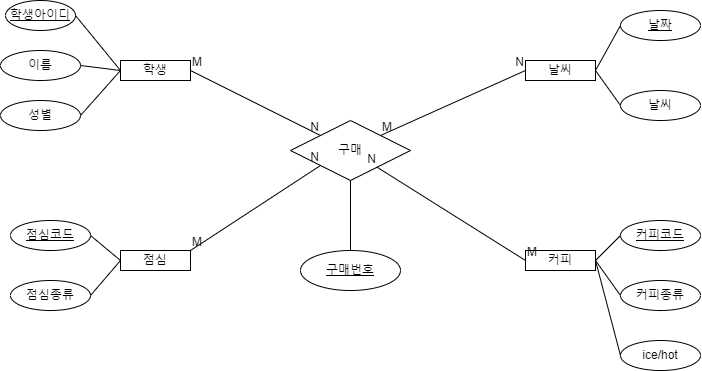

The diagram above was exported from draw.io. Its source (the exported page's mxGraphModel, read from the mxfile embedded in the PNG):
<mxGraphModel dx="550" dy="429" grid="1" gridSize="10" guides="1" tooltips="1" connect="1" arrows="1" fold="1" page="1" pageScale="1" pageWidth="827" pageHeight="1169" math="0" shadow="0">
  <root>
    <mxCell id="0" />
    <mxCell id="1" parent="0" />
    <mxCell id="kXxAgGotmD0C8xBCRyP_-1" value="학생" style="whiteSpace=wrap;html=1;align=center;" vertex="1" parent="1">
      <mxGeometry x="210" y="150" width="70" height="20" as="geometry" />
    </mxCell>
    <mxCell id="kXxAgGotmD0C8xBCRyP_-4" value="날씨" style="whiteSpace=wrap;html=1;align=center;" vertex="1" parent="1">
      <mxGeometry x="615" y="150" width="70" height="20" as="geometry" />
    </mxCell>
    <mxCell id="kXxAgGotmD0C8xBCRyP_-5" value="커피" style="whiteSpace=wrap;html=1;align=center;" vertex="1" parent="1">
      <mxGeometry x="615" y="340" width="70" height="20" as="geometry" />
    </mxCell>
    <mxCell id="kXxAgGotmD0C8xBCRyP_-6" value="점심" style="whiteSpace=wrap;html=1;align=center;" vertex="1" parent="1">
      <mxGeometry x="210" y="340" width="70" height="20" as="geometry" />
    </mxCell>
    <mxCell id="kXxAgGotmD0C8xBCRyP_-21" value="구매" style="shape=rhombus;perimeter=rhombusPerimeter;whiteSpace=wrap;html=1;align=center;" vertex="1" parent="1">
      <mxGeometry x="380" y="210" width="120" height="60" as="geometry" />
    </mxCell>
    <mxCell id="kXxAgGotmD0C8xBCRyP_-22" value="" style="endArrow=none;html=1;rounded=0;entryX=0;entryY=1;entryDx=0;entryDy=0;" edge="1" parent="1" target="kXxAgGotmD0C8xBCRyP_-21">
      <mxGeometry relative="1" as="geometry">
        <mxPoint x="280" y="340" as="sourcePoint" />
        <mxPoint x="440" y="340" as="targetPoint" />
      </mxGeometry>
    </mxCell>
    <mxCell id="kXxAgGotmD0C8xBCRyP_-23" value="M" style="resizable=0;html=1;whiteSpace=wrap;align=left;verticalAlign=bottom;" connectable="0" vertex="1" parent="kXxAgGotmD0C8xBCRyP_-22">
      <mxGeometry x="-1" relative="1" as="geometry" />
    </mxCell>
    <mxCell id="kXxAgGotmD0C8xBCRyP_-24" value="N" style="resizable=0;html=1;whiteSpace=wrap;align=right;verticalAlign=bottom;" connectable="0" vertex="1" parent="kXxAgGotmD0C8xBCRyP_-22">
      <mxGeometry x="1" relative="1" as="geometry" />
    </mxCell>
    <mxCell id="kXxAgGotmD0C8xBCRyP_-25" value="" style="endArrow=none;html=1;rounded=0;entryX=0;entryY=0;entryDx=0;entryDy=0;" edge="1" parent="1" target="kXxAgGotmD0C8xBCRyP_-21">
      <mxGeometry relative="1" as="geometry">
        <mxPoint x="280" y="160" as="sourcePoint" />
        <mxPoint x="414" y="80" as="targetPoint" />
      </mxGeometry>
    </mxCell>
    <mxCell id="kXxAgGotmD0C8xBCRyP_-26" value="M" style="resizable=0;html=1;whiteSpace=wrap;align=left;verticalAlign=bottom;" connectable="0" vertex="1" parent="kXxAgGotmD0C8xBCRyP_-25">
      <mxGeometry x="-1" relative="1" as="geometry" />
    </mxCell>
    <mxCell id="kXxAgGotmD0C8xBCRyP_-27" value="N" style="resizable=0;html=1;whiteSpace=wrap;align=right;verticalAlign=bottom;" connectable="0" vertex="1" parent="kXxAgGotmD0C8xBCRyP_-25">
      <mxGeometry x="1" relative="1" as="geometry" />
    </mxCell>
    <mxCell id="kXxAgGotmD0C8xBCRyP_-28" value="" style="endArrow=none;html=1;rounded=0;exitX=0;exitY=0.5;exitDx=0;exitDy=0;" edge="1" parent="1" source="kXxAgGotmD0C8xBCRyP_-5" target="kXxAgGotmD0C8xBCRyP_-21">
      <mxGeometry relative="1" as="geometry">
        <mxPoint x="555" y="340" as="sourcePoint" />
        <mxPoint x="685" y="255" as="targetPoint" />
      </mxGeometry>
    </mxCell>
    <mxCell id="kXxAgGotmD0C8xBCRyP_-29" value="M" style="resizable=0;html=1;whiteSpace=wrap;align=left;verticalAlign=bottom;" connectable="0" vertex="1" parent="kXxAgGotmD0C8xBCRyP_-28">
      <mxGeometry x="-1" relative="1" as="geometry" />
    </mxCell>
    <mxCell id="kXxAgGotmD0C8xBCRyP_-30" value="N" style="resizable=0;html=1;whiteSpace=wrap;align=right;verticalAlign=bottom;" connectable="0" vertex="1" parent="kXxAgGotmD0C8xBCRyP_-28">
      <mxGeometry x="1" relative="1" as="geometry" />
    </mxCell>
    <mxCell id="kXxAgGotmD0C8xBCRyP_-31" value="" style="endArrow=none;html=1;rounded=0;entryX=0;entryY=0.5;entryDx=0;entryDy=0;exitX=1;exitY=0;exitDx=0;exitDy=0;" edge="1" parent="1" source="kXxAgGotmD0C8xBCRyP_-21" target="kXxAgGotmD0C8xBCRyP_-4">
      <mxGeometry relative="1" as="geometry">
        <mxPoint x="470" y="210" as="sourcePoint" />
        <mxPoint x="600" y="125" as="targetPoint" />
      </mxGeometry>
    </mxCell>
    <mxCell id="kXxAgGotmD0C8xBCRyP_-32" value="M" style="resizable=0;html=1;whiteSpace=wrap;align=left;verticalAlign=bottom;" connectable="0" vertex="1" parent="kXxAgGotmD0C8xBCRyP_-31">
      <mxGeometry x="-1" relative="1" as="geometry" />
    </mxCell>
    <mxCell id="kXxAgGotmD0C8xBCRyP_-33" value="N" style="resizable=0;html=1;whiteSpace=wrap;align=right;verticalAlign=bottom;" connectable="0" vertex="1" parent="kXxAgGotmD0C8xBCRyP_-31">
      <mxGeometry x="1" relative="1" as="geometry" />
    </mxCell>
    <mxCell id="kXxAgGotmD0C8xBCRyP_-35" value="이름" style="ellipse;whiteSpace=wrap;html=1;align=center;direction=west;" vertex="1" parent="1">
      <mxGeometry x="90" y="140" width="80" height="30" as="geometry" />
    </mxCell>
    <mxCell id="kXxAgGotmD0C8xBCRyP_-36" value="성별" style="ellipse;whiteSpace=wrap;html=1;align=center;direction=west;" vertex="1" parent="1">
      <mxGeometry x="90" y="190" width="80" height="30" as="geometry" />
    </mxCell>
    <mxCell id="kXxAgGotmD0C8xBCRyP_-38" value="학생아이디" style="ellipse;whiteSpace=wrap;html=1;align=center;fontStyle=4;" vertex="1" parent="1">
      <mxGeometry x="95" y="90" width="70" height="30" as="geometry" />
    </mxCell>
    <mxCell id="kXxAgGotmD0C8xBCRyP_-39" value="" style="endArrow=none;html=1;rounded=0;exitX=1;exitY=0.5;exitDx=0;exitDy=0;entryX=0;entryY=0.5;entryDx=0;entryDy=0;" edge="1" parent="1" source="kXxAgGotmD0C8xBCRyP_-38" target="kXxAgGotmD0C8xBCRyP_-1">
      <mxGeometry relative="1" as="geometry">
        <mxPoint x="220" y="190" as="sourcePoint" />
        <mxPoint x="380" y="190" as="targetPoint" />
      </mxGeometry>
    </mxCell>
    <mxCell id="kXxAgGotmD0C8xBCRyP_-40" value="" style="endArrow=none;html=1;rounded=0;exitX=0;exitY=0.5;exitDx=0;exitDy=0;entryX=0;entryY=0.5;entryDx=0;entryDy=0;" edge="1" parent="1" source="kXxAgGotmD0C8xBCRyP_-1" target="kXxAgGotmD0C8xBCRyP_-35">
      <mxGeometry relative="1" as="geometry">
        <mxPoint x="175" y="115" as="sourcePoint" />
        <mxPoint x="220" y="170" as="targetPoint" />
      </mxGeometry>
    </mxCell>
    <mxCell id="kXxAgGotmD0C8xBCRyP_-41" value="" style="endArrow=none;html=1;rounded=0;exitX=0;exitY=0.5;exitDx=0;exitDy=0;entryX=0;entryY=0.5;entryDx=0;entryDy=0;" edge="1" parent="1" source="kXxAgGotmD0C8xBCRyP_-36" target="kXxAgGotmD0C8xBCRyP_-1">
      <mxGeometry relative="1" as="geometry">
        <mxPoint x="185" y="125" as="sourcePoint" />
        <mxPoint x="230" y="180" as="targetPoint" />
      </mxGeometry>
    </mxCell>
    <mxCell id="kXxAgGotmD0C8xBCRyP_-42" value="점심코드" style="ellipse;whiteSpace=wrap;html=1;align=center;fontStyle=4;" vertex="1" parent="1">
      <mxGeometry x="100" y="310" width="80" height="30" as="geometry" />
    </mxCell>
    <mxCell id="kXxAgGotmD0C8xBCRyP_-43" value="점심종류" style="ellipse;whiteSpace=wrap;html=1;align=center;direction=west;" vertex="1" parent="1">
      <mxGeometry x="100" y="370" width="80" height="30" as="geometry" />
    </mxCell>
    <mxCell id="kXxAgGotmD0C8xBCRyP_-45" value="" style="endArrow=none;html=1;rounded=0;entryX=0;entryY=0.5;entryDx=0;entryDy=0;exitX=1;exitY=0.5;exitDx=0;exitDy=0;" edge="1" parent="1" source="kXxAgGotmD0C8xBCRyP_-42" target="kXxAgGotmD0C8xBCRyP_-6">
      <mxGeometry relative="1" as="geometry">
        <mxPoint x="110" y="300" as="sourcePoint" />
        <mxPoint x="270" y="300" as="targetPoint" />
      </mxGeometry>
    </mxCell>
    <mxCell id="kXxAgGotmD0C8xBCRyP_-46" value="" style="endArrow=none;html=1;rounded=0;entryX=0;entryY=0.5;entryDx=0;entryDy=0;exitX=0;exitY=0.5;exitDx=0;exitDy=0;" edge="1" parent="1" source="kXxAgGotmD0C8xBCRyP_-6" target="kXxAgGotmD0C8xBCRyP_-43">
      <mxGeometry relative="1" as="geometry">
        <mxPoint x="190" y="335" as="sourcePoint" />
        <mxPoint x="220" y="360" as="targetPoint" />
      </mxGeometry>
    </mxCell>
    <mxCell id="kXxAgGotmD0C8xBCRyP_-47" value="날짜" style="ellipse;whiteSpace=wrap;html=1;align=center;fontStyle=4;" vertex="1" parent="1">
      <mxGeometry x="710" y="100" width="80" height="30" as="geometry" />
    </mxCell>
    <mxCell id="kXxAgGotmD0C8xBCRyP_-48" value="날씨" style="ellipse;whiteSpace=wrap;html=1;align=center;" vertex="1" parent="1">
      <mxGeometry x="710" y="180" width="80" height="30" as="geometry" />
    </mxCell>
    <mxCell id="kXxAgGotmD0C8xBCRyP_-49" value="" style="endArrow=none;html=1;rounded=0;exitX=1;exitY=0.5;exitDx=0;exitDy=0;entryX=0;entryY=0.5;entryDx=0;entryDy=0;" edge="1" parent="1" source="kXxAgGotmD0C8xBCRyP_-4" target="kXxAgGotmD0C8xBCRyP_-48">
      <mxGeometry relative="1" as="geometry">
        <mxPoint x="660" y="170" as="sourcePoint" />
        <mxPoint x="820" y="170" as="targetPoint" />
      </mxGeometry>
    </mxCell>
    <mxCell id="kXxAgGotmD0C8xBCRyP_-50" value="" style="endArrow=none;html=1;rounded=0;exitX=1;exitY=0.5;exitDx=0;exitDy=0;entryX=0;entryY=0.5;entryDx=0;entryDy=0;" edge="1" parent="1" source="kXxAgGotmD0C8xBCRyP_-4" target="kXxAgGotmD0C8xBCRyP_-47">
      <mxGeometry relative="1" as="geometry">
        <mxPoint x="695" y="170" as="sourcePoint" />
        <mxPoint x="720" y="205" as="targetPoint" />
      </mxGeometry>
    </mxCell>
    <mxCell id="kXxAgGotmD0C8xBCRyP_-51" value="커피종류" style="ellipse;whiteSpace=wrap;html=1;align=center;" vertex="1" parent="1">
      <mxGeometry x="710" y="370" width="80" height="30" as="geometry" />
    </mxCell>
    <mxCell id="kXxAgGotmD0C8xBCRyP_-52" value="ice/hot" style="ellipse;whiteSpace=wrap;html=1;align=center;" vertex="1" parent="1">
      <mxGeometry x="710" y="430" width="80" height="30" as="geometry" />
    </mxCell>
    <mxCell id="kXxAgGotmD0C8xBCRyP_-54" value="커피코드" style="ellipse;whiteSpace=wrap;html=1;align=center;fontStyle=4;" vertex="1" parent="1">
      <mxGeometry x="710" y="310" width="80" height="30" as="geometry" />
    </mxCell>
    <mxCell id="kXxAgGotmD0C8xBCRyP_-55" value="" style="endArrow=none;html=1;rounded=0;exitX=1;exitY=0.5;exitDx=0;exitDy=0;entryX=0;entryY=0.5;entryDx=0;entryDy=0;" edge="1" parent="1" source="kXxAgGotmD0C8xBCRyP_-5" target="kXxAgGotmD0C8xBCRyP_-52">
      <mxGeometry relative="1" as="geometry">
        <mxPoint x="660" y="440" as="sourcePoint" />
        <mxPoint x="820" y="440" as="targetPoint" />
      </mxGeometry>
    </mxCell>
    <mxCell id="kXxAgGotmD0C8xBCRyP_-56" value="" style="endArrow=none;html=1;rounded=0;exitX=1;exitY=0.5;exitDx=0;exitDy=0;entryX=0;entryY=0.5;entryDx=0;entryDy=0;" edge="1" parent="1" source="kXxAgGotmD0C8xBCRyP_-5" target="kXxAgGotmD0C8xBCRyP_-51">
      <mxGeometry relative="1" as="geometry">
        <mxPoint x="695" y="360" as="sourcePoint" />
        <mxPoint x="720" y="435" as="targetPoint" />
      </mxGeometry>
    </mxCell>
    <mxCell id="kXxAgGotmD0C8xBCRyP_-57" value="" style="endArrow=none;html=1;rounded=0;exitX=1;exitY=0.5;exitDx=0;exitDy=0;entryX=0;entryY=0.5;entryDx=0;entryDy=0;" edge="1" parent="1" source="kXxAgGotmD0C8xBCRyP_-5" target="kXxAgGotmD0C8xBCRyP_-54">
      <mxGeometry relative="1" as="geometry">
        <mxPoint x="695" y="360" as="sourcePoint" />
        <mxPoint x="720" y="395" as="targetPoint" />
      </mxGeometry>
    </mxCell>
    <mxCell id="kXxAgGotmD0C8xBCRyP_-58" value="구매번호" style="ellipse;whiteSpace=wrap;html=1;align=center;fontStyle=4;" vertex="1" parent="1">
      <mxGeometry x="390" y="340" width="100" height="40" as="geometry" />
    </mxCell>
    <mxCell id="kXxAgGotmD0C8xBCRyP_-59" value="" style="endArrow=none;html=1;rounded=0;exitX=0.5;exitY=1;exitDx=0;exitDy=0;entryX=0.5;entryY=0;entryDx=0;entryDy=0;" edge="1" parent="1" source="kXxAgGotmD0C8xBCRyP_-21" target="kXxAgGotmD0C8xBCRyP_-58">
      <mxGeometry relative="1" as="geometry">
        <mxPoint x="380" y="280" as="sourcePoint" />
        <mxPoint x="540" y="280" as="targetPoint" />
      </mxGeometry>
    </mxCell>
  </root>
</mxGraphModel>